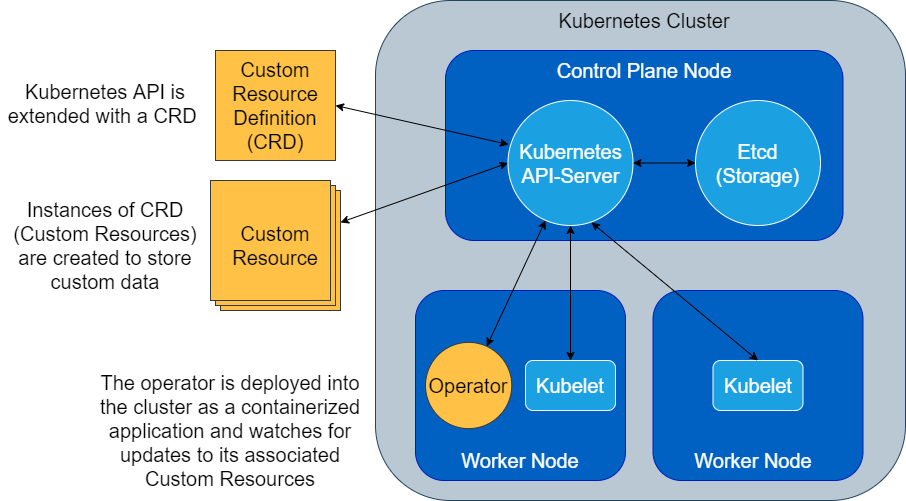

The diagram above was exported from draw.io. Its source (the exported page's mxGraphModel, read from the mxfile embedded in the PNG):
<mxGraphModel dx="582" dy="1602" grid="1" gridSize="10" guides="1" tooltips="1" connect="1" arrows="1" fold="1" page="1" pageScale="1" pageWidth="850" pageHeight="1100" math="0" shadow="0">
  <root>
    <mxCell id="0" />
    <mxCell id="1" parent="0" />
    <mxCell id="v-OvnX86UOgVYgZReaJd-1" value="" style="rounded=1;whiteSpace=wrap;html=1;fillColor=#bac8d3;strokeColor=#23445d;" parent="1" vertex="1">
      <mxGeometry x="410" y="50" width="530" height="500" as="geometry" />
    </mxCell>
    <mxCell id="6dRLRgOolPM7lWIV4Irg-1" value="" style="rounded=1;whiteSpace=wrap;html=1;strokeColor=#001DBC;fontColor=#ffffff;fillColor=#0061C2;" parent="1" vertex="1">
      <mxGeometry x="480" y="100" width="397.5" height="190" as="geometry" />
    </mxCell>
    <mxCell id="6dRLRgOolPM7lWIV4Irg-2" value="&lt;font style=&quot;font-size: 20px&quot;&gt;Kubernetes API-Server&lt;/font&gt;" style="ellipse;whiteSpace=wrap;html=1;aspect=fixed;fillColor=#1ba1e2;fontColor=#ffffff;strokeColor=#FFFFFF;" parent="1" vertex="1">
      <mxGeometry x="542.5" y="150" width="125" height="125" as="geometry" />
    </mxCell>
    <mxCell id="6dRLRgOolPM7lWIV4Irg-3" value="&lt;font style=&quot;font-size: 20px&quot; color=&quot;#ffffff&quot;&gt;Control Plane Node&lt;/font&gt;" style="text;html=1;strokeColor=none;fillColor=none;align=center;verticalAlign=middle;whiteSpace=wrap;rounded=0;" parent="1" vertex="1">
      <mxGeometry x="568.75" y="110" width="220" height="20" as="geometry" />
    </mxCell>
    <mxCell id="lvMpbHyW27aW0gdRk-04-2" value="" style="verticalLabelPosition=bottom;verticalAlign=top;html=1;shape=mxgraph.basic.layered_rect;dx=10;outlineConnect=0;strokeColor=#36393d;fillColor=#FFC247;" parent="1" vertex="1">
      <mxGeometry x="245" y="230" width="130" height="130" as="geometry" />
    </mxCell>
    <mxCell id="6dRLRgOolPM7lWIV4Irg-6" value="&lt;font style=&quot;font-size: 20px&quot;&gt;Custom Resource&lt;/font&gt;" style="text;html=1;strokeColor=none;fillColor=none;align=center;verticalAlign=middle;whiteSpace=wrap;rounded=0;" parent="1" vertex="1">
      <mxGeometry x="245" y="261.25" width="130" height="67.5" as="geometry" />
    </mxCell>
    <mxCell id="v-OvnX86UOgVYgZReaJd-2" value="&lt;font style=&quot;font-size: 20px&quot;&gt;Kubernetes Cluster&lt;/font&gt;" style="text;html=1;strokeColor=none;fillColor=none;align=center;verticalAlign=middle;whiteSpace=wrap;rounded=0;fontSize=20;" parent="1" vertex="1">
      <mxGeometry x="568.75" y="60" width="220" height="20" as="geometry" />
    </mxCell>
    <mxCell id="tSr6EXo49vXM_2QJylvQ-1" value="&lt;font style=&quot;font-size: 20px&quot;&gt;Etcd (Storage)&lt;/font&gt;" style="ellipse;whiteSpace=wrap;html=1;aspect=fixed;fillColor=#1ba1e2;fontColor=#ffffff;strokeColor=#FFFFFF;" vertex="1" parent="1">
      <mxGeometry x="730" y="150" width="125" height="125" as="geometry" />
    </mxCell>
    <mxCell id="tSr6EXo49vXM_2QJylvQ-4" value="" style="rounded=1;whiteSpace=wrap;html=1;strokeColor=#001DBC;fontColor=#ffffff;fillColor=#0061C2;" vertex="1" parent="1">
      <mxGeometry x="450" y="340" width="210" height="190" as="geometry" />
    </mxCell>
    <mxCell id="6dRLRgOolPM7lWIV4Irg-5" value="&lt;font style=&quot;font-size: 20px&quot;&gt;Operator&lt;/font&gt;" style="ellipse;whiteSpace=wrap;html=1;aspect=fixed;strokeColor=#36393d;fillColor=#FFC247;" parent="1" vertex="1">
      <mxGeometry x="460" y="391.87" width="86.25" height="86.25" as="geometry" />
    </mxCell>
    <mxCell id="tSr6EXo49vXM_2QJylvQ-8" value="&lt;font style=&quot;font-size: 20px&quot; color=&quot;#ffffff&quot;&gt;Worker Node&lt;/font&gt;" style="text;html=1;strokeColor=none;fillColor=none;align=center;verticalAlign=middle;whiteSpace=wrap;rounded=0;" vertex="1" parent="1">
      <mxGeometry x="445" y="500" width="220" height="20" as="geometry" />
    </mxCell>
    <mxCell id="tSr6EXo49vXM_2QJylvQ-14" value="&lt;font style=&quot;font-size: 20px&quot;&gt;Kubelet&lt;/font&gt;" style="rounded=1;whiteSpace=wrap;html=1;fillColor=#1ba1e2;fontColor=#ffffff;strokeColor=#FFFFFF;" vertex="1" parent="1">
      <mxGeometry x="560" y="410" width="90" height="50" as="geometry" />
    </mxCell>
    <mxCell id="tSr6EXo49vXM_2QJylvQ-18" value="" style="rounded=1;whiteSpace=wrap;html=1;strokeColor=#001DBC;fontColor=#ffffff;fillColor=#0061C2;" vertex="1" parent="1">
      <mxGeometry x="687.5" y="340.01" width="210" height="190" as="geometry" />
    </mxCell>
    <mxCell id="tSr6EXo49vXM_2QJylvQ-19" value="&lt;font style=&quot;font-size: 20px&quot; color=&quot;#ffffff&quot;&gt;Worker Node&lt;/font&gt;" style="text;html=1;strokeColor=none;fillColor=none;align=center;verticalAlign=middle;whiteSpace=wrap;rounded=0;" vertex="1" parent="1">
      <mxGeometry x="677.5" y="500" width="220" height="20" as="geometry" />
    </mxCell>
    <mxCell id="tSr6EXo49vXM_2QJylvQ-16" value="&lt;font style=&quot;font-size: 20px&quot;&gt;Kubelet&lt;/font&gt;" style="rounded=1;whiteSpace=wrap;html=1;fillColor=#1ba1e2;fontColor=#ffffff;strokeColor=#FFFFFF;" vertex="1" parent="1">
      <mxGeometry x="747.5" y="409.99" width="90" height="50" as="geometry" />
    </mxCell>
    <mxCell id="tSr6EXo49vXM_2QJylvQ-24" value="" style="endArrow=classic;startArrow=classic;html=1;entryX=0.5;entryY=0;entryDx=0;entryDy=0;exitX=0.5;exitY=1;exitDx=0;exitDy=0;" edge="1" parent="1" source="6dRLRgOolPM7lWIV4Irg-2" target="tSr6EXo49vXM_2QJylvQ-14">
      <mxGeometry width="50" height="50" relative="1" as="geometry">
        <mxPoint x="601" y="270" as="sourcePoint" />
        <mxPoint x="560" y="420" as="targetPoint" />
      </mxGeometry>
    </mxCell>
    <mxCell id="tSr6EXo49vXM_2QJylvQ-27" value="" style="endArrow=classic;startArrow=classic;html=1;exitX=0.5;exitY=0;exitDx=0;exitDy=0;entryX=0.668;entryY=0.976;entryDx=0;entryDy=0;entryPerimeter=0;" edge="1" parent="1" source="tSr6EXo49vXM_2QJylvQ-16" target="6dRLRgOolPM7lWIV4Irg-2">
      <mxGeometry width="50" height="50" relative="1" as="geometry">
        <mxPoint x="365" y="420" as="sourcePoint" />
        <mxPoint x="640" y="270" as="targetPoint" />
      </mxGeometry>
    </mxCell>
    <mxCell id="tSr6EXo49vXM_2QJylvQ-28" value="" style="endArrow=classic;startArrow=classic;html=1;" edge="1" parent="1" target="6dRLRgOolPM7lWIV4Irg-5">
      <mxGeometry width="50" height="50" relative="1" as="geometry">
        <mxPoint x="580" y="270" as="sourcePoint" />
        <mxPoint x="575" y="420" as="targetPoint" />
      </mxGeometry>
    </mxCell>
    <mxCell id="tSr6EXo49vXM_2QJylvQ-29" value="&lt;font style=&quot;font-size: 20px&quot;&gt;Custom Resource Definition (CRD)&lt;/font&gt;" style="rounded=0;whiteSpace=wrap;html=1;strokeColor=#36393d;fillColor=#FFC247;" vertex="1" parent="1">
      <mxGeometry x="250" y="100" width="120" height="110" as="geometry" />
    </mxCell>
    <mxCell id="tSr6EXo49vXM_2QJylvQ-30" value="" style="endArrow=classic;startArrow=classic;html=1;exitX=1;exitY=0.5;exitDx=0;exitDy=0;entryX=0.004;entryY=0.352;entryDx=0;entryDy=0;entryPerimeter=0;" edge="1" parent="1" source="tSr6EXo49vXM_2QJylvQ-29" target="6dRLRgOolPM7lWIV4Irg-2">
      <mxGeometry width="50" height="50" relative="1" as="geometry">
        <mxPoint x="510" y="430" as="sourcePoint" />
        <mxPoint x="560" y="192" as="targetPoint" />
      </mxGeometry>
    </mxCell>
    <mxCell id="tSr6EXo49vXM_2QJylvQ-32" value="" style="endArrow=classic;startArrow=classic;html=1;entryX=0;entryY=0.5;entryDx=0;entryDy=0;" edge="1" parent="1" source="lvMpbHyW27aW0gdRk-04-2" target="6dRLRgOolPM7lWIV4Irg-2">
      <mxGeometry width="50" height="50" relative="1" as="geometry">
        <mxPoint x="140" y="175" as="sourcePoint" />
        <mxPoint x="590.8058261758465" y="178.3058261758465" as="targetPoint" />
      </mxGeometry>
    </mxCell>
    <mxCell id="tSr6EXo49vXM_2QJylvQ-33" value="" style="endArrow=classic;startArrow=classic;html=1;exitX=1;exitY=0.5;exitDx=0;exitDy=0;entryX=0;entryY=0.5;entryDx=0;entryDy=0;" edge="1" parent="1" source="6dRLRgOolPM7lWIV4Irg-2" target="tSr6EXo49vXM_2QJylvQ-1">
      <mxGeometry width="50" height="50" relative="1" as="geometry">
        <mxPoint x="510" y="430" as="sourcePoint" />
        <mxPoint x="560" y="380" as="targetPoint" />
      </mxGeometry>
    </mxCell>
    <mxCell id="tSr6EXo49vXM_2QJylvQ-36" value="&lt;font style=&quot;font-size: 20px&quot;&gt;&lt;span&gt;Kubernetes API is extended with a CRD&amp;nbsp;&lt;/span&gt;&lt;br&gt;&lt;br&gt;&lt;/font&gt;" style="text;html=1;strokeColor=none;fillColor=none;align=center;verticalAlign=middle;whiteSpace=wrap;rounded=0;" vertex="1" parent="1">
      <mxGeometry x="35" y="130" width="210" height="70" as="geometry" />
    </mxCell>
    <mxCell id="tSr6EXo49vXM_2QJylvQ-37" value="&lt;font style=&quot;font-size: 20px&quot;&gt;The operator is deployed into the cluster as a containerized application and watches for updates to its associated Custom Resources&lt;/font&gt;" style="text;html=1;strokeColor=none;fillColor=none;align=center;verticalAlign=middle;whiteSpace=wrap;rounded=0;" vertex="1" parent="1">
      <mxGeometry x="130" y="420" width="270" height="120.01" as="geometry" />
    </mxCell>
    <mxCell id="tSr6EXo49vXM_2QJylvQ-38" value="&lt;font style=&quot;font-size: 20px&quot;&gt;Instances of CRD (Custom Resources)&lt;br&gt;are created to store custom data&lt;/font&gt;" style="text;html=1;strokeColor=none;fillColor=none;align=center;verticalAlign=middle;whiteSpace=wrap;rounded=0;" vertex="1" parent="1">
      <mxGeometry x="45" y="245" width="190" height="100" as="geometry" />
    </mxCell>
  </root>
</mxGraphModel>